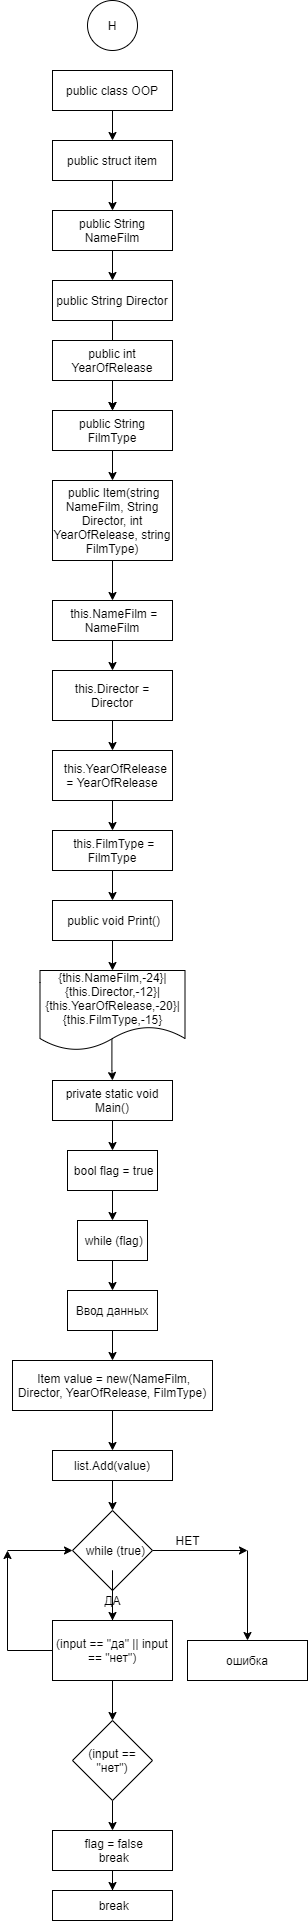

The diagram above was exported from draw.io. Its source (the exported page's mxGraphModel, read from the mxfile embedded in the PNG):
<mxGraphModel dx="1504" dy="644" grid="1" gridSize="10" guides="1" tooltips="1" connect="1" arrows="1" fold="1" page="1" pageScale="1" pageWidth="827" pageHeight="1169" math="0" shadow="0">
  <root>
    <mxCell id="0" />
    <mxCell id="1" parent="0" />
    <mxCell id="HGEH6Cj1YBMOLgPHB_bK-1" value="Н" style="ellipse;whiteSpace=wrap;html=1;aspect=fixed;" vertex="1" parent="1">
      <mxGeometry x="270" y="710" width="50" height="50" as="geometry" />
    </mxCell>
    <mxCell id="HGEH6Cj1YBMOLgPHB_bK-4" value="" style="edgeStyle=orthogonalEdgeStyle;rounded=0;orthogonalLoop=1;jettySize=auto;html=1;" edge="1" parent="1" source="HGEH6Cj1YBMOLgPHB_bK-2" target="HGEH6Cj1YBMOLgPHB_bK-3">
      <mxGeometry relative="1" as="geometry" />
    </mxCell>
    <mxCell id="HGEH6Cj1YBMOLgPHB_bK-2" value="public class OOP" style="rounded=0;whiteSpace=wrap;html=1;" vertex="1" parent="1">
      <mxGeometry x="235" y="780" width="120" height="40" as="geometry" />
    </mxCell>
    <mxCell id="HGEH6Cj1YBMOLgPHB_bK-6" value="" style="edgeStyle=orthogonalEdgeStyle;rounded=0;orthogonalLoop=1;jettySize=auto;html=1;" edge="1" parent="1" source="HGEH6Cj1YBMOLgPHB_bK-3" target="HGEH6Cj1YBMOLgPHB_bK-5">
      <mxGeometry relative="1" as="geometry" />
    </mxCell>
    <mxCell id="HGEH6Cj1YBMOLgPHB_bK-3" value="public struct item" style="rounded=0;whiteSpace=wrap;html=1;" vertex="1" parent="1">
      <mxGeometry x="235" y="850" width="120" height="40" as="geometry" />
    </mxCell>
    <mxCell id="HGEH6Cj1YBMOLgPHB_bK-8" value="" style="edgeStyle=orthogonalEdgeStyle;rounded=0;orthogonalLoop=1;jettySize=auto;html=1;" edge="1" parent="1" source="HGEH6Cj1YBMOLgPHB_bK-5" target="HGEH6Cj1YBMOLgPHB_bK-7">
      <mxGeometry relative="1" as="geometry" />
    </mxCell>
    <mxCell id="HGEH6Cj1YBMOLgPHB_bK-5" value="public String NameFilm" style="rounded=0;whiteSpace=wrap;html=1;" vertex="1" parent="1">
      <mxGeometry x="235" y="920" width="120" height="40" as="geometry" />
    </mxCell>
    <mxCell id="HGEH6Cj1YBMOLgPHB_bK-12" value="" style="edgeStyle=orthogonalEdgeStyle;rounded=0;orthogonalLoop=1;jettySize=auto;html=1;" edge="1" parent="1" source="HGEH6Cj1YBMOLgPHB_bK-7" target="HGEH6Cj1YBMOLgPHB_bK-10">
      <mxGeometry relative="1" as="geometry" />
    </mxCell>
    <mxCell id="HGEH6Cj1YBMOLgPHB_bK-7" value="public String Director" style="rounded=0;whiteSpace=wrap;html=1;" vertex="1" parent="1">
      <mxGeometry x="235" y="990" width="120" height="40" as="geometry" />
    </mxCell>
    <mxCell id="HGEH6Cj1YBMOLgPHB_bK-11" value="" style="edgeStyle=orthogonalEdgeStyle;rounded=0;orthogonalLoop=1;jettySize=auto;html=1;" edge="1" parent="1" source="HGEH6Cj1YBMOLgPHB_bK-9" target="HGEH6Cj1YBMOLgPHB_bK-10">
      <mxGeometry relative="1" as="geometry" />
    </mxCell>
    <mxCell id="HGEH6Cj1YBMOLgPHB_bK-9" value="public int YearOfRelease" style="rounded=0;whiteSpace=wrap;html=1;" vertex="1" parent="1">
      <mxGeometry x="235" y="1050" width="120" height="40" as="geometry" />
    </mxCell>
    <mxCell id="HGEH6Cj1YBMOLgPHB_bK-14" value="" style="edgeStyle=orthogonalEdgeStyle;rounded=0;orthogonalLoop=1;jettySize=auto;html=1;" edge="1" parent="1" source="HGEH6Cj1YBMOLgPHB_bK-10" target="HGEH6Cj1YBMOLgPHB_bK-13">
      <mxGeometry relative="1" as="geometry" />
    </mxCell>
    <mxCell id="HGEH6Cj1YBMOLgPHB_bK-10" value="public String FilmType" style="rounded=0;whiteSpace=wrap;html=1;" vertex="1" parent="1">
      <mxGeometry x="235" y="1120" width="120" height="40" as="geometry" />
    </mxCell>
    <mxCell id="HGEH6Cj1YBMOLgPHB_bK-16" value="" style="edgeStyle=orthogonalEdgeStyle;rounded=0;orthogonalLoop=1;jettySize=auto;html=1;" edge="1" parent="1" source="HGEH6Cj1YBMOLgPHB_bK-13" target="HGEH6Cj1YBMOLgPHB_bK-15">
      <mxGeometry relative="1" as="geometry" />
    </mxCell>
    <mxCell id="HGEH6Cj1YBMOLgPHB_bK-13" value="&amp;nbsp;public Item(string NameFilm, String Director, int YearOfRelease, string FilmType)" style="rounded=0;whiteSpace=wrap;html=1;" vertex="1" parent="1">
      <mxGeometry x="235" y="1190" width="120" height="80" as="geometry" />
    </mxCell>
    <mxCell id="HGEH6Cj1YBMOLgPHB_bK-18" value="" style="edgeStyle=orthogonalEdgeStyle;rounded=0;orthogonalLoop=1;jettySize=auto;html=1;" edge="1" parent="1" source="HGEH6Cj1YBMOLgPHB_bK-15" target="HGEH6Cj1YBMOLgPHB_bK-17">
      <mxGeometry relative="1" as="geometry" />
    </mxCell>
    <mxCell id="HGEH6Cj1YBMOLgPHB_bK-15" value="&amp;nbsp;this.NameFilm = NameFilm" style="rounded=0;whiteSpace=wrap;html=1;" vertex="1" parent="1">
      <mxGeometry x="235" y="1310" width="120" height="40" as="geometry" />
    </mxCell>
    <mxCell id="HGEH6Cj1YBMOLgPHB_bK-20" value="" style="edgeStyle=orthogonalEdgeStyle;rounded=0;orthogonalLoop=1;jettySize=auto;html=1;" edge="1" parent="1" source="HGEH6Cj1YBMOLgPHB_bK-17" target="HGEH6Cj1YBMOLgPHB_bK-19">
      <mxGeometry relative="1" as="geometry" />
    </mxCell>
    <mxCell id="HGEH6Cj1YBMOLgPHB_bK-17" value="this.Director = Director" style="rounded=0;whiteSpace=wrap;html=1;" vertex="1" parent="1">
      <mxGeometry x="235" y="1380" width="120" height="50" as="geometry" />
    </mxCell>
    <mxCell id="HGEH6Cj1YBMOLgPHB_bK-22" value="" style="edgeStyle=orthogonalEdgeStyle;rounded=0;orthogonalLoop=1;jettySize=auto;html=1;" edge="1" parent="1" source="HGEH6Cj1YBMOLgPHB_bK-19" target="HGEH6Cj1YBMOLgPHB_bK-21">
      <mxGeometry relative="1" as="geometry" />
    </mxCell>
    <mxCell id="HGEH6Cj1YBMOLgPHB_bK-19" value="&amp;nbsp; this.YearOfRelease = YearOfRelease" style="rounded=0;whiteSpace=wrap;html=1;" vertex="1" parent="1">
      <mxGeometry x="235" y="1460" width="120" height="50" as="geometry" />
    </mxCell>
    <mxCell id="HGEH6Cj1YBMOLgPHB_bK-24" value="" style="edgeStyle=orthogonalEdgeStyle;rounded=0;orthogonalLoop=1;jettySize=auto;html=1;" edge="1" parent="1" source="HGEH6Cj1YBMOLgPHB_bK-21" target="HGEH6Cj1YBMOLgPHB_bK-23">
      <mxGeometry relative="1" as="geometry" />
    </mxCell>
    <mxCell id="HGEH6Cj1YBMOLgPHB_bK-21" value="&amp;nbsp;this.FilmType = FilmType" style="rounded=0;whiteSpace=wrap;html=1;" vertex="1" parent="1">
      <mxGeometry x="235" y="1540" width="120" height="40" as="geometry" />
    </mxCell>
    <mxCell id="HGEH6Cj1YBMOLgPHB_bK-26" value="" style="edgeStyle=orthogonalEdgeStyle;rounded=0;orthogonalLoop=1;jettySize=auto;html=1;entryX=0.5;entryY=0;entryDx=0;entryDy=0;" edge="1" parent="1" source="HGEH6Cj1YBMOLgPHB_bK-23" target="HGEH6Cj1YBMOLgPHB_bK-27">
      <mxGeometry relative="1" as="geometry">
        <mxPoint x="295" y="1700" as="targetPoint" />
      </mxGeometry>
    </mxCell>
    <mxCell id="HGEH6Cj1YBMOLgPHB_bK-23" value="&amp;nbsp;public void Print()" style="rounded=0;whiteSpace=wrap;html=1;" vertex="1" parent="1">
      <mxGeometry x="235" y="1610" width="120" height="40" as="geometry" />
    </mxCell>
    <mxCell id="HGEH6Cj1YBMOLgPHB_bK-29" value="" style="edgeStyle=orthogonalEdgeStyle;rounded=0;orthogonalLoop=1;jettySize=auto;html=1;exitX=0.496;exitY=0.845;exitDx=0;exitDy=0;exitPerimeter=0;" edge="1" parent="1" source="HGEH6Cj1YBMOLgPHB_bK-27" target="HGEH6Cj1YBMOLgPHB_bK-28">
      <mxGeometry relative="1" as="geometry" />
    </mxCell>
    <mxCell id="HGEH6Cj1YBMOLgPHB_bK-27" value="{this.NameFilm,-24}|{this.Director,-12}|{this.YearOfRelease,-20}|{this.FilmType,-15}" style="shape=document;whiteSpace=wrap;html=1;boundedLbl=1;" vertex="1" parent="1">
      <mxGeometry x="222.5" y="1680" width="145" height="80" as="geometry" />
    </mxCell>
    <mxCell id="HGEH6Cj1YBMOLgPHB_bK-33" value="" style="edgeStyle=orthogonalEdgeStyle;rounded=0;orthogonalLoop=1;jettySize=auto;html=1;" edge="1" parent="1" source="HGEH6Cj1YBMOLgPHB_bK-28" target="HGEH6Cj1YBMOLgPHB_bK-32">
      <mxGeometry relative="1" as="geometry" />
    </mxCell>
    <mxCell id="HGEH6Cj1YBMOLgPHB_bK-28" value="private static void Main()" style="rounded=0;whiteSpace=wrap;html=1;" vertex="1" parent="1">
      <mxGeometry x="235" y="1790" width="120" height="40" as="geometry" />
    </mxCell>
    <mxCell id="HGEH6Cj1YBMOLgPHB_bK-35" value="" style="edgeStyle=orthogonalEdgeStyle;rounded=0;orthogonalLoop=1;jettySize=auto;html=1;" edge="1" parent="1" source="HGEH6Cj1YBMOLgPHB_bK-32" target="HGEH6Cj1YBMOLgPHB_bK-34">
      <mxGeometry relative="1" as="geometry" />
    </mxCell>
    <mxCell id="HGEH6Cj1YBMOLgPHB_bK-32" value="&amp;nbsp;bool flag = true" style="whiteSpace=wrap;html=1;rounded=0;" vertex="1" parent="1">
      <mxGeometry x="250" y="1860" width="90" height="40" as="geometry" />
    </mxCell>
    <mxCell id="HGEH6Cj1YBMOLgPHB_bK-38" value="" style="edgeStyle=orthogonalEdgeStyle;rounded=0;orthogonalLoop=1;jettySize=auto;html=1;" edge="1" parent="1" source="HGEH6Cj1YBMOLgPHB_bK-34" target="HGEH6Cj1YBMOLgPHB_bK-37">
      <mxGeometry relative="1" as="geometry" />
    </mxCell>
    <mxCell id="HGEH6Cj1YBMOLgPHB_bK-34" value="&amp;nbsp;while (flag)" style="rounded=0;whiteSpace=wrap;html=1;" vertex="1" parent="1">
      <mxGeometry x="260" y="1930" width="70" height="40" as="geometry" />
    </mxCell>
    <mxCell id="HGEH6Cj1YBMOLgPHB_bK-40" value="" style="edgeStyle=orthogonalEdgeStyle;rounded=0;orthogonalLoop=1;jettySize=auto;html=1;" edge="1" parent="1" source="HGEH6Cj1YBMOLgPHB_bK-37" target="HGEH6Cj1YBMOLgPHB_bK-39">
      <mxGeometry relative="1" as="geometry" />
    </mxCell>
    <mxCell id="HGEH6Cj1YBMOLgPHB_bK-37" value="Ввод данных" style="whiteSpace=wrap;html=1;rounded=0;" vertex="1" parent="1">
      <mxGeometry x="250" y="2000" width="90" height="40" as="geometry" />
    </mxCell>
    <mxCell id="HGEH6Cj1YBMOLgPHB_bK-42" value="" style="edgeStyle=orthogonalEdgeStyle;rounded=0;orthogonalLoop=1;jettySize=auto;html=1;" edge="1" parent="1" source="HGEH6Cj1YBMOLgPHB_bK-39" target="HGEH6Cj1YBMOLgPHB_bK-41">
      <mxGeometry relative="1" as="geometry" />
    </mxCell>
    <mxCell id="HGEH6Cj1YBMOLgPHB_bK-39" value="&amp;nbsp;Item value = new(NameFilm, Director, YearOfRelease, FilmType)" style="rounded=0;whiteSpace=wrap;html=1;" vertex="1" parent="1">
      <mxGeometry x="195" y="2070" width="200" height="50" as="geometry" />
    </mxCell>
    <mxCell id="HGEH6Cj1YBMOLgPHB_bK-44" value="" style="edgeStyle=orthogonalEdgeStyle;rounded=0;orthogonalLoop=1;jettySize=auto;html=1;" edge="1" parent="1" source="HGEH6Cj1YBMOLgPHB_bK-41">
      <mxGeometry relative="1" as="geometry">
        <mxPoint x="295" y="2220" as="targetPoint" />
      </mxGeometry>
    </mxCell>
    <mxCell id="HGEH6Cj1YBMOLgPHB_bK-41" value="list.Add(value)" style="rounded=0;whiteSpace=wrap;html=1;" vertex="1" parent="1">
      <mxGeometry x="235" y="2160" width="120" height="30" as="geometry" />
    </mxCell>
    <mxCell id="HGEH6Cj1YBMOLgPHB_bK-51" style="edgeStyle=orthogonalEdgeStyle;rounded=0;orthogonalLoop=1;jettySize=auto;html=1;startArrow=none;" edge="1" parent="1" source="HGEH6Cj1YBMOLgPHB_bK-49">
      <mxGeometry relative="1" as="geometry">
        <mxPoint x="295" y="2330" as="targetPoint" />
      </mxGeometry>
    </mxCell>
    <mxCell id="HGEH6Cj1YBMOLgPHB_bK-64" style="edgeStyle=orthogonalEdgeStyle;rounded=0;orthogonalLoop=1;jettySize=auto;html=1;" edge="1" parent="1" source="HGEH6Cj1YBMOLgPHB_bK-45">
      <mxGeometry relative="1" as="geometry">
        <mxPoint x="430" y="2260" as="targetPoint" />
      </mxGeometry>
    </mxCell>
    <mxCell id="HGEH6Cj1YBMOLgPHB_bK-45" value="&amp;nbsp; while (true)" style="rhombus;whiteSpace=wrap;html=1;" vertex="1" parent="1">
      <mxGeometry x="255" y="2220" width="80" height="80" as="geometry" />
    </mxCell>
    <mxCell id="HGEH6Cj1YBMOLgPHB_bK-54" style="edgeStyle=orthogonalEdgeStyle;rounded=0;orthogonalLoop=1;jettySize=auto;html=1;" edge="1" parent="1" source="HGEH6Cj1YBMOLgPHB_bK-53">
      <mxGeometry relative="1" as="geometry">
        <mxPoint x="190" y="2260" as="targetPoint" />
      </mxGeometry>
    </mxCell>
    <mxCell id="HGEH6Cj1YBMOLgPHB_bK-57" style="edgeStyle=orthogonalEdgeStyle;rounded=0;orthogonalLoop=1;jettySize=auto;html=1;" edge="1" parent="1" source="HGEH6Cj1YBMOLgPHB_bK-53">
      <mxGeometry relative="1" as="geometry">
        <mxPoint x="295" y="2430" as="targetPoint" />
      </mxGeometry>
    </mxCell>
    <mxCell id="HGEH6Cj1YBMOLgPHB_bK-53" value="(input == &quot;да&quot; || input == &quot;нет&quot;)" style="rounded=0;whiteSpace=wrap;html=1;" vertex="1" parent="1">
      <mxGeometry x="235" y="2330" width="120" height="60" as="geometry" />
    </mxCell>
    <mxCell id="HGEH6Cj1YBMOLgPHB_bK-55" value="" style="endArrow=classic;html=1;rounded=0;entryX=0;entryY=0.5;entryDx=0;entryDy=0;" edge="1" parent="1" target="HGEH6Cj1YBMOLgPHB_bK-45">
      <mxGeometry width="50" height="50" relative="1" as="geometry">
        <mxPoint x="190" y="2260" as="sourcePoint" />
        <mxPoint x="420" y="2320" as="targetPoint" />
      </mxGeometry>
    </mxCell>
    <mxCell id="HGEH6Cj1YBMOLgPHB_bK-49" value="ДА" style="text;html=1;align=center;verticalAlign=middle;resizable=0;points=[];autosize=1;strokeColor=none;fillColor=none;" vertex="1" parent="1">
      <mxGeometry x="280" y="2300" width="30" height="20" as="geometry" />
    </mxCell>
    <mxCell id="HGEH6Cj1YBMOLgPHB_bK-56" value="" style="edgeStyle=orthogonalEdgeStyle;rounded=0;orthogonalLoop=1;jettySize=auto;html=1;endArrow=none;" edge="1" parent="1" source="HGEH6Cj1YBMOLgPHB_bK-45" target="HGEH6Cj1YBMOLgPHB_bK-49">
      <mxGeometry relative="1" as="geometry">
        <mxPoint x="295" y="2330" as="targetPoint" />
        <mxPoint x="295" y="2300" as="sourcePoint" />
      </mxGeometry>
    </mxCell>
    <mxCell id="HGEH6Cj1YBMOLgPHB_bK-59" style="edgeStyle=orthogonalEdgeStyle;rounded=0;orthogonalLoop=1;jettySize=auto;html=1;" edge="1" parent="1" source="HGEH6Cj1YBMOLgPHB_bK-58">
      <mxGeometry relative="1" as="geometry">
        <mxPoint x="295" y="2540" as="targetPoint" />
      </mxGeometry>
    </mxCell>
    <mxCell id="HGEH6Cj1YBMOLgPHB_bK-58" value="(input == &quot;нет&quot;)" style="rhombus;whiteSpace=wrap;html=1;" vertex="1" parent="1">
      <mxGeometry x="255" y="2430" width="80" height="80" as="geometry" />
    </mxCell>
    <mxCell id="HGEH6Cj1YBMOLgPHB_bK-63" value="" style="edgeStyle=orthogonalEdgeStyle;rounded=0;orthogonalLoop=1;jettySize=auto;html=1;" edge="1" parent="1" source="HGEH6Cj1YBMOLgPHB_bK-61" target="HGEH6Cj1YBMOLgPHB_bK-62">
      <mxGeometry relative="1" as="geometry" />
    </mxCell>
    <mxCell id="HGEH6Cj1YBMOLgPHB_bK-61" value="&amp;nbsp;flag = false&lt;br&gt;&amp;nbsp;break" style="rounded=0;whiteSpace=wrap;html=1;" vertex="1" parent="1">
      <mxGeometry x="235" y="2540" width="120" height="40" as="geometry" />
    </mxCell>
    <mxCell id="HGEH6Cj1YBMOLgPHB_bK-62" value="&amp;nbsp;break" style="rounded=0;whiteSpace=wrap;html=1;" vertex="1" parent="1">
      <mxGeometry x="235" y="2600" width="120" height="30" as="geometry" />
    </mxCell>
    <mxCell id="HGEH6Cj1YBMOLgPHB_bK-65" value="" style="endArrow=classic;html=1;rounded=0;" edge="1" parent="1">
      <mxGeometry width="50" height="50" relative="1" as="geometry">
        <mxPoint x="430" y="2260" as="sourcePoint" />
        <mxPoint x="430" y="2350" as="targetPoint" />
      </mxGeometry>
    </mxCell>
    <mxCell id="HGEH6Cj1YBMOLgPHB_bK-66" value="ошибка" style="rounded=0;whiteSpace=wrap;html=1;" vertex="1" parent="1">
      <mxGeometry x="370" y="2350" width="120" height="40" as="geometry" />
    </mxCell>
    <mxCell id="HGEH6Cj1YBMOLgPHB_bK-67" value="НЕТ" style="text;html=1;align=center;verticalAlign=middle;resizable=0;points=[];autosize=1;strokeColor=none;fillColor=none;" vertex="1" parent="1">
      <mxGeometry x="350" y="2240" width="40" height="20" as="geometry" />
    </mxCell>
  </root>
</mxGraphModel>